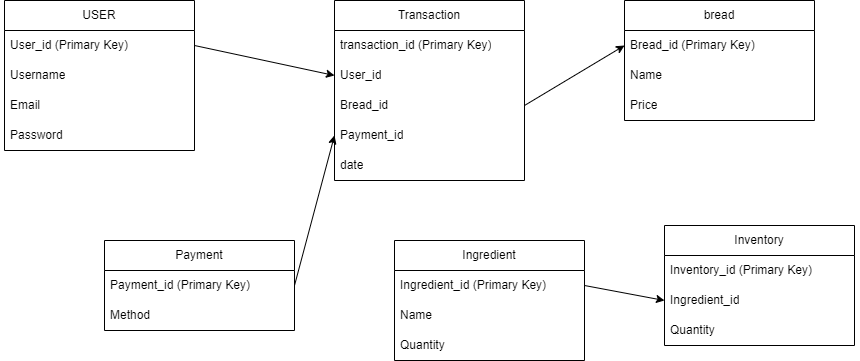

The diagram above was exported from draw.io. Its source (the exported page's mxGraphModel, read from the mxfile embedded in the PNG):
<mxGraphModel dx="1050" dy="522" grid="1" gridSize="10" guides="1" tooltips="1" connect="1" arrows="1" fold="1" page="1" pageScale="1" pageWidth="850" pageHeight="1100" math="0" shadow="0">
  <root>
    <mxCell id="0" />
    <mxCell id="1" parent="0" />
    <mxCell id="eELtP4covU9vMCu-SKrE-1" value="USER" style="swimlane;fontStyle=0;childLayout=stackLayout;horizontal=1;startSize=30;horizontalStack=0;resizeParent=1;resizeParentMax=0;resizeLast=0;collapsible=1;marginBottom=0;whiteSpace=wrap;html=1;" vertex="1" parent="1">
      <mxGeometry x="50" y="90" width="190" height="150" as="geometry">
        <mxRectangle x="50" y="90" width="70" height="30" as="alternateBounds" />
      </mxGeometry>
    </mxCell>
    <mxCell id="eELtP4covU9vMCu-SKrE-2" value="User_id (Primary Key)" style="text;strokeColor=none;fillColor=none;align=left;verticalAlign=middle;spacingLeft=4;spacingRight=4;overflow=hidden;points=[[0,0.5],[1,0.5]];portConstraint=eastwest;rotatable=0;whiteSpace=wrap;html=1;" vertex="1" parent="eELtP4covU9vMCu-SKrE-1">
      <mxGeometry y="30" width="190" height="30" as="geometry" />
    </mxCell>
    <mxCell id="eELtP4covU9vMCu-SKrE-3" value="Username" style="text;strokeColor=none;fillColor=none;align=left;verticalAlign=middle;spacingLeft=4;spacingRight=4;overflow=hidden;points=[[0,0.5],[1,0.5]];portConstraint=eastwest;rotatable=0;whiteSpace=wrap;html=1;" vertex="1" parent="eELtP4covU9vMCu-SKrE-1">
      <mxGeometry y="60" width="190" height="30" as="geometry" />
    </mxCell>
    <mxCell id="eELtP4covU9vMCu-SKrE-4" value="Email" style="text;strokeColor=none;fillColor=none;align=left;verticalAlign=middle;spacingLeft=4;spacingRight=4;overflow=hidden;points=[[0,0.5],[1,0.5]];portConstraint=eastwest;rotatable=0;whiteSpace=wrap;html=1;shadow=1;" vertex="1" parent="eELtP4covU9vMCu-SKrE-1">
      <mxGeometry y="90" width="190" height="30" as="geometry" />
    </mxCell>
    <mxCell id="eELtP4covU9vMCu-SKrE-5" value="Password" style="text;strokeColor=none;fillColor=none;align=left;verticalAlign=middle;spacingLeft=4;spacingRight=4;overflow=hidden;points=[[0,0.5],[1,0.5]];portConstraint=eastwest;rotatable=0;whiteSpace=wrap;html=1;" vertex="1" parent="eELtP4covU9vMCu-SKrE-1">
      <mxGeometry y="120" width="190" height="30" as="geometry" />
    </mxCell>
    <mxCell id="eELtP4covU9vMCu-SKrE-6" value="Transaction" style="swimlane;fontStyle=0;childLayout=stackLayout;horizontal=1;startSize=30;horizontalStack=0;resizeParent=1;resizeParentMax=0;resizeLast=0;collapsible=1;marginBottom=0;whiteSpace=wrap;html=1;" vertex="1" parent="1">
      <mxGeometry x="380" y="90" width="190" height="180" as="geometry">
        <mxRectangle x="50" y="90" width="70" height="30" as="alternateBounds" />
      </mxGeometry>
    </mxCell>
    <mxCell id="eELtP4covU9vMCu-SKrE-7" value="transaction_id (Primary Key)" style="text;strokeColor=none;fillColor=none;align=left;verticalAlign=middle;spacingLeft=4;spacingRight=4;overflow=hidden;points=[[0,0.5],[1,0.5]];portConstraint=eastwest;rotatable=0;whiteSpace=wrap;html=1;" vertex="1" parent="eELtP4covU9vMCu-SKrE-6">
      <mxGeometry y="30" width="190" height="30" as="geometry" />
    </mxCell>
    <mxCell id="eELtP4covU9vMCu-SKrE-11" value="User_id" style="text;strokeColor=none;fillColor=none;align=left;verticalAlign=middle;spacingLeft=4;spacingRight=4;overflow=hidden;points=[[0,0.5],[1,0.5]];portConstraint=eastwest;rotatable=0;whiteSpace=wrap;html=1;" vertex="1" parent="eELtP4covU9vMCu-SKrE-6">
      <mxGeometry y="60" width="190" height="30" as="geometry" />
    </mxCell>
    <mxCell id="eELtP4covU9vMCu-SKrE-12" value="Bread_id" style="text;strokeColor=none;fillColor=none;align=left;verticalAlign=middle;spacingLeft=4;spacingRight=4;overflow=hidden;points=[[0,0.5],[1,0.5]];portConstraint=eastwest;rotatable=0;whiteSpace=wrap;html=1;" vertex="1" parent="eELtP4covU9vMCu-SKrE-6">
      <mxGeometry y="90" width="190" height="30" as="geometry" />
    </mxCell>
    <mxCell id="eELtP4covU9vMCu-SKrE-13" value="Payment_id" style="text;strokeColor=none;fillColor=none;align=left;verticalAlign=middle;spacingLeft=4;spacingRight=4;overflow=hidden;points=[[0,0.5],[1,0.5]];portConstraint=eastwest;rotatable=0;whiteSpace=wrap;html=1;" vertex="1" parent="eELtP4covU9vMCu-SKrE-6">
      <mxGeometry y="120" width="190" height="30" as="geometry" />
    </mxCell>
    <mxCell id="eELtP4covU9vMCu-SKrE-14" value="date" style="text;strokeColor=none;fillColor=none;align=left;verticalAlign=middle;spacingLeft=4;spacingRight=4;overflow=hidden;points=[[0,0.5],[1,0.5]];portConstraint=eastwest;rotatable=0;whiteSpace=wrap;html=1;" vertex="1" parent="eELtP4covU9vMCu-SKrE-6">
      <mxGeometry y="150" width="190" height="30" as="geometry" />
    </mxCell>
    <mxCell id="eELtP4covU9vMCu-SKrE-15" value="bread" style="swimlane;fontStyle=0;childLayout=stackLayout;horizontal=1;startSize=30;horizontalStack=0;resizeParent=1;resizeParentMax=0;resizeLast=0;collapsible=1;marginBottom=0;whiteSpace=wrap;html=1;" vertex="1" parent="1">
      <mxGeometry x="670" y="90" width="190" height="120" as="geometry">
        <mxRectangle x="50" y="90" width="70" height="30" as="alternateBounds" />
      </mxGeometry>
    </mxCell>
    <mxCell id="eELtP4covU9vMCu-SKrE-16" value="Bread_id (Primary Key)" style="text;strokeColor=none;fillColor=none;align=left;verticalAlign=middle;spacingLeft=4;spacingRight=4;overflow=hidden;points=[[0,0.5],[1,0.5]];portConstraint=eastwest;rotatable=0;whiteSpace=wrap;html=1;" vertex="1" parent="eELtP4covU9vMCu-SKrE-15">
      <mxGeometry y="30" width="190" height="30" as="geometry" />
    </mxCell>
    <mxCell id="eELtP4covU9vMCu-SKrE-17" value="Name" style="text;strokeColor=none;fillColor=none;align=left;verticalAlign=middle;spacingLeft=4;spacingRight=4;overflow=hidden;points=[[0,0.5],[1,0.5]];portConstraint=eastwest;rotatable=0;whiteSpace=wrap;html=1;" vertex="1" parent="eELtP4covU9vMCu-SKrE-15">
      <mxGeometry y="60" width="190" height="30" as="geometry" />
    </mxCell>
    <mxCell id="eELtP4covU9vMCu-SKrE-18" value="Price" style="text;strokeColor=none;fillColor=none;align=left;verticalAlign=middle;spacingLeft=4;spacingRight=4;overflow=hidden;points=[[0,0.5],[1,0.5]];portConstraint=eastwest;rotatable=0;whiteSpace=wrap;html=1;" vertex="1" parent="eELtP4covU9vMCu-SKrE-15">
      <mxGeometry y="90" width="190" height="30" as="geometry" />
    </mxCell>
    <mxCell id="eELtP4covU9vMCu-SKrE-21" value="Payment" style="swimlane;fontStyle=0;childLayout=stackLayout;horizontal=1;startSize=30;horizontalStack=0;resizeParent=1;resizeParentMax=0;resizeLast=0;collapsible=1;marginBottom=0;whiteSpace=wrap;html=1;" vertex="1" parent="1">
      <mxGeometry x="150" y="330" width="190" height="90" as="geometry">
        <mxRectangle x="50" y="90" width="70" height="30" as="alternateBounds" />
      </mxGeometry>
    </mxCell>
    <mxCell id="eELtP4covU9vMCu-SKrE-22" value="Payment_id (Primary Key)" style="text;strokeColor=none;fillColor=none;align=left;verticalAlign=middle;spacingLeft=4;spacingRight=4;overflow=hidden;points=[[0,0.5],[1,0.5]];portConstraint=eastwest;rotatable=0;whiteSpace=wrap;html=1;" vertex="1" parent="eELtP4covU9vMCu-SKrE-21">
      <mxGeometry y="30" width="190" height="30" as="geometry" />
    </mxCell>
    <mxCell id="eELtP4covU9vMCu-SKrE-23" value="Method" style="text;strokeColor=none;fillColor=none;align=left;verticalAlign=middle;spacingLeft=4;spacingRight=4;overflow=hidden;points=[[0,0.5],[1,0.5]];portConstraint=eastwest;rotatable=0;whiteSpace=wrap;html=1;" vertex="1" parent="eELtP4covU9vMCu-SKrE-21">
      <mxGeometry y="60" width="190" height="30" as="geometry" />
    </mxCell>
    <mxCell id="eELtP4covU9vMCu-SKrE-26" value="Ingredient" style="swimlane;fontStyle=0;childLayout=stackLayout;horizontal=1;startSize=30;horizontalStack=0;resizeParent=1;resizeParentMax=0;resizeLast=0;collapsible=1;marginBottom=0;whiteSpace=wrap;html=1;" vertex="1" parent="1">
      <mxGeometry x="440" y="330" width="190" height="120" as="geometry">
        <mxRectangle x="50" y="90" width="70" height="30" as="alternateBounds" />
      </mxGeometry>
    </mxCell>
    <mxCell id="eELtP4covU9vMCu-SKrE-27" value="Ingredient_id (Primary Key)" style="text;strokeColor=none;fillColor=none;align=left;verticalAlign=middle;spacingLeft=4;spacingRight=4;overflow=hidden;points=[[0,0.5],[1,0.5]];portConstraint=eastwest;rotatable=0;whiteSpace=wrap;html=1;" vertex="1" parent="eELtP4covU9vMCu-SKrE-26">
      <mxGeometry y="30" width="190" height="30" as="geometry" />
    </mxCell>
    <mxCell id="eELtP4covU9vMCu-SKrE-29" value="Name" style="text;strokeColor=none;fillColor=none;align=left;verticalAlign=middle;spacingLeft=4;spacingRight=4;overflow=hidden;points=[[0,0.5],[1,0.5]];portConstraint=eastwest;rotatable=0;whiteSpace=wrap;html=1;shadow=1;" vertex="1" parent="eELtP4covU9vMCu-SKrE-26">
      <mxGeometry y="60" width="190" height="30" as="geometry" />
    </mxCell>
    <mxCell id="eELtP4covU9vMCu-SKrE-30" value="Quantity" style="text;strokeColor=none;fillColor=none;align=left;verticalAlign=middle;spacingLeft=4;spacingRight=4;overflow=hidden;points=[[0,0.5],[1,0.5]];portConstraint=eastwest;rotatable=0;whiteSpace=wrap;html=1;" vertex="1" parent="eELtP4covU9vMCu-SKrE-26">
      <mxGeometry y="90" width="190" height="30" as="geometry" />
    </mxCell>
    <mxCell id="eELtP4covU9vMCu-SKrE-31" value="Inventory" style="swimlane;fontStyle=0;childLayout=stackLayout;horizontal=1;startSize=30;horizontalStack=0;resizeParent=1;resizeParentMax=0;resizeLast=0;collapsible=1;marginBottom=0;whiteSpace=wrap;html=1;" vertex="1" parent="1">
      <mxGeometry x="710" y="315" width="190" height="120" as="geometry">
        <mxRectangle x="50" y="90" width="70" height="30" as="alternateBounds" />
      </mxGeometry>
    </mxCell>
    <mxCell id="eELtP4covU9vMCu-SKrE-32" value="Inventory_id (Primary Key)" style="text;strokeColor=none;fillColor=none;align=left;verticalAlign=middle;spacingLeft=4;spacingRight=4;overflow=hidden;points=[[0,0.5],[1,0.5]];portConstraint=eastwest;rotatable=0;whiteSpace=wrap;html=1;" vertex="1" parent="eELtP4covU9vMCu-SKrE-31">
      <mxGeometry y="30" width="190" height="30" as="geometry" />
    </mxCell>
    <mxCell id="eELtP4covU9vMCu-SKrE-34" value="Ingredient_id" style="text;strokeColor=none;fillColor=none;align=left;verticalAlign=middle;spacingLeft=4;spacingRight=4;overflow=hidden;points=[[0,0.5],[1,0.5]];portConstraint=eastwest;rotatable=0;whiteSpace=wrap;html=1;shadow=1;" vertex="1" parent="eELtP4covU9vMCu-SKrE-31">
      <mxGeometry y="60" width="190" height="30" as="geometry" />
    </mxCell>
    <mxCell id="eELtP4covU9vMCu-SKrE-36" value="Quantity" style="text;strokeColor=none;fillColor=none;align=left;verticalAlign=middle;spacingLeft=4;spacingRight=4;overflow=hidden;points=[[0,0.5],[1,0.5]];portConstraint=eastwest;rotatable=0;whiteSpace=wrap;html=1;shadow=1;" vertex="1" parent="eELtP4covU9vMCu-SKrE-31">
      <mxGeometry y="90" width="190" height="30" as="geometry" />
    </mxCell>
    <mxCell id="eELtP4covU9vMCu-SKrE-37" value="" style="endArrow=classic;html=1;rounded=0;exitX=1;exitY=0.5;exitDx=0;exitDy=0;entryX=0;entryY=0.5;entryDx=0;entryDy=0;" edge="1" parent="1" source="eELtP4covU9vMCu-SKrE-2" target="eELtP4covU9vMCu-SKrE-11">
      <mxGeometry width="50" height="50" relative="1" as="geometry">
        <mxPoint x="400" y="300" as="sourcePoint" />
        <mxPoint x="450" y="250" as="targetPoint" />
        <Array as="points" />
      </mxGeometry>
    </mxCell>
    <mxCell id="eELtP4covU9vMCu-SKrE-38" value="" style="endArrow=classic;html=1;rounded=0;exitX=1;exitY=0.5;exitDx=0;exitDy=0;entryX=0;entryY=0.5;entryDx=0;entryDy=0;" edge="1" parent="1" source="eELtP4covU9vMCu-SKrE-12" target="eELtP4covU9vMCu-SKrE-16">
      <mxGeometry width="50" height="50" relative="1" as="geometry">
        <mxPoint x="570" y="200" as="sourcePoint" />
        <mxPoint x="710" y="230" as="targetPoint" />
        <Array as="points" />
      </mxGeometry>
    </mxCell>
    <mxCell id="eELtP4covU9vMCu-SKrE-39" value="" style="endArrow=classic;html=1;rounded=0;exitX=1;exitY=0.5;exitDx=0;exitDy=0;entryX=0;entryY=0.5;entryDx=0;entryDy=0;" edge="1" parent="1" source="eELtP4covU9vMCu-SKrE-22" target="eELtP4covU9vMCu-SKrE-13">
      <mxGeometry width="50" height="50" relative="1" as="geometry">
        <mxPoint x="260" y="155" as="sourcePoint" />
        <mxPoint x="400" y="185" as="targetPoint" />
        <Array as="points" />
      </mxGeometry>
    </mxCell>
    <mxCell id="eELtP4covU9vMCu-SKrE-40" value="" style="endArrow=classic;html=1;rounded=0;exitX=1;exitY=0.5;exitDx=0;exitDy=0;entryX=0;entryY=0.5;entryDx=0;entryDy=0;" edge="1" parent="1" source="eELtP4covU9vMCu-SKrE-27" target="eELtP4covU9vMCu-SKrE-34">
      <mxGeometry width="50" height="50" relative="1" as="geometry">
        <mxPoint x="270" y="165" as="sourcePoint" />
        <mxPoint x="410" y="195" as="targetPoint" />
        <Array as="points" />
      </mxGeometry>
    </mxCell>
  </root>
</mxGraphModel>